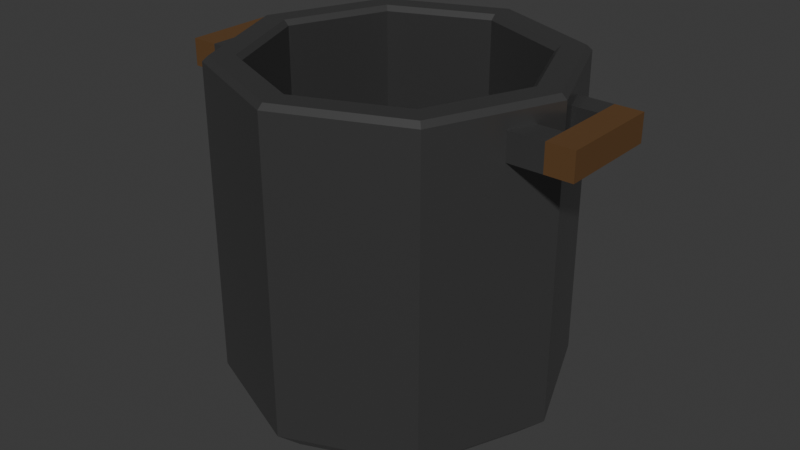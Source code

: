 # Source: Cooking_pan.blend  (saved by Blender 4.4.32; exported with 4.5.12 LTS)
import bpy
from mathutils import Matrix  # noqa: F401  (used for matrix-valued properties, if any)

bpy.ops.wm.read_factory_settings(use_empty=True)
scene = bpy.context.scene
scene.name = 'Scene'

# ---- collections
col_collection = bpy.data.collections.new('Collection'); scene.collection.children.link(col_collection)

# ---- materials (node trees are filled in below, after node groups)
mat_pan_mat = bpy.data.materials.new('Pan mat')
mat_handles = bpy.data.materials.new('Handles')

# ---- material node trees
mat_pan_mat.use_nodes = True; mat_pan_mat.node_tree.nodes.clear()
_N = mat_pan_mat.node_tree.nodes; _L = mat_pan_mat.node_tree.links
n0 = _N.new('ShaderNodeBsdfPrincipled'); n0.name = 'Principled BSDF'; n0.location = (10, 300)
n0.inputs[0].default_value = (0.185, 0.185, 0.185, 1.0)
n0.inputs[1].default_value = 0.8165
n0.inputs[2].default_value = 0.3
n1 = _N.new('ShaderNodeOutputMaterial'); n1.name = 'Material Output'; n1.location = (300, 300)
_L.new(n0.outputs[0], n1.inputs[0])
n1.is_active_output = True
mat_handles.use_nodes = True; mat_handles.node_tree.nodes.clear()
_N = mat_handles.node_tree.nodes; _L = mat_handles.node_tree.links
n0 = _N.new('ShaderNodeBsdfPrincipled'); n0.name = 'Principled BSDF'; n0.location = (10, 300)
n0.inputs[0].default_value = (0.1308, 0.06316, 0.02023, 1.0)
n0.inputs[1].default_value = 0.2
n0.inputs[2].default_value = 0.75
n1 = _N.new('ShaderNodeOutputMaterial'); n1.name = 'Material Output'; n1.location = (300, 300)
_L.new(n0.outputs[0], n1.inputs[0])
n1.is_active_output = True

# ---- world
world_world = bpy.data.worlds.new('World'); scene.world = world_world
world_world.use_nodes = True; world_world.node_tree.nodes.clear()
_N = world_world.node_tree.nodes; _L = world_world.node_tree.links
n0 = _N.new('ShaderNodeOutputWorld'); n0.name = 'World Output'; n0.location = (300, 300)
n1 = _N.new('ShaderNodeBackground'); n1.name = 'Background'; n1.location = (10, 300)
n1.inputs[0].default_value = (0.05088, 0.05088, 0.05088, 1.0)
_L.new(n1.outputs[0], n0.inputs[0])
n0.is_active_output = True
world_world.color = (0.05088, 0.05088, 0.05088)
world_world.sun_shadow_jitter_overblur = 0.0

# ---- meshes
me_cylinder_001 = bpy.data.meshes.new('Cylinder.001')
me_cylinder_001.from_pydata([(0.5657, 0.5657, 0.2), (1.49e-09, 0.8, 0.2), (0.8, 0.0, 0.2), (0.5657, -0.5657, 0.2), (1.49e-09, -0.8, 0.2), (-0.5657, -0.5657, 0.2), (-0.8, 0.0, 0.2), (-0.5657, 0.5657, 0.2), (0.0, 1.0, 1.971), (2.336e-10, 0.9686, 2.0), (0.6849, 0.6849, 2.0), (0.7071, 0.7071, 1.971), (0.9686, 0.0, 2.0), (1.0, 0.0, 1.971), (0.6849, -0.6849, 2.0), (0.7071, -0.7071, 1.971), (2.336e-10, -0.9686, 2.0), (0.0, -1.0, 1.971), (-0.6849, -0.6849, 2.0), (-0.7071, -0.7071, 1.971), (-0.9686, 0.0, 2.0), (-1.0, 0.0, 1.971), (-0.6849, 0.6849, 2.0), (-0.7071, 0.7071, 1.971), (0.5657, 0.5657, 1.971), (0.5879, 0.5879, 2.0), (1.257e-09, 0.8314, 2.0), (1.49e-09, 0.8, 1.971), (0.8, 0.0, 1.971), (0.8314, 0.0, 2.0), (0.5657, -0.5657, 1.971), (0.5879, -0.5879, 2.0), (1.49e-09, -0.8, 1.971), (1.257e-09, -0.8314, 2.0), (-0.5657, -0.5657, 1.971), (-0.5879, -0.5879, 2.0), (-0.8, 0.0, 1.971), (-0.8314, 0.0, 2.0), (-0.5657, 0.5657, 1.971), (-0.5879, 0.5879, 2.0), (3.725e-09, 0.8357, 0.0), (0.0, 1.0, 0.1518), (0.7071, 0.7071, 0.1518), (0.5909, 0.5909, 0.0), (1.0, 0.0, 0.1518), (0.8357, -3.725e-09, 0.0), (0.7071, -0.7071, 0.1518), (0.5909, -0.5909, 0.0), (0.0, -1.0, 0.1518), (-3.725e-09, -0.8357, 0.0), (-0.7071, -0.7071, 0.1518), (-0.5909, -0.5909, 0.0), (-1.0, 0.0, 0.1518), (-0.8357, 3.725e-09, 0.0), (-0.7071, 0.7071, 0.1518), (-0.5909, 0.5909, 0.0), (1.081, -0.3, 1.885), (1.081, -0.3, 1.725), (1.081, 0.3, 1.885), (1.081, 0.3, 1.725), (1.241, -0.3, 1.885), (1.241, -0.3, 1.725), (1.241, 0.3, 1.885), (1.241, 0.3, 1.725), (1.081, -0.15, 1.885), (1.081, 0.15, 1.885), (1.081, 0.15, 1.725), (1.081, -0.15, 1.725), (0.8702, -0.3, 1.885), (0.8702, -0.3, 1.725), (0.8702, 0.15, 1.885), (0.8702, 0.3, 1.885), (0.8702, 0.3, 1.725), (0.8702, -0.15, 1.725), (0.8702, -0.15, 1.885), (0.8702, 0.15, 1.725), (-1.081, 0.3, 1.885), (-1.081, 0.3, 1.725), (-1.081, -0.3, 1.885), (-1.081, -0.3, 1.725), (-1.241, 0.3, 1.885), (-1.241, 0.3, 1.725), (-1.241, -0.3, 1.885), (-1.241, -0.3, 1.725), (-1.081, 0.15, 1.885), (-1.081, -0.15, 1.885), (-1.081, -0.15, 1.725), (-1.081, 0.15, 1.725), (-0.8702, 0.3, 1.885), (-0.8702, 0.3, 1.725), (-0.8702, -0.15, 1.885), (-0.8702, -0.3, 1.885), (-0.8702, -0.3, 1.725), (-0.8702, 0.15, 1.725), (-0.8702, 0.15, 1.885), (-0.8702, -0.15, 1.725)], [], [(42, 11, 13, 44), (12, 10, 25, 29), (14, 12, 29, 31), (16, 14, 31, 33), (18, 16, 33, 35), (20, 18, 35, 37), (46, 15, 17, 48), (22, 20, 37, 39), (9, 22, 39, 26), (54, 23, 8, 41), (38, 36, 6, 7), (52, 21, 23, 54), (44, 13, 15, 46), (40, 43, 45, 47, 49, 51, 53, 55), (48, 17, 19, 50), (50, 19, 21, 52), (24, 27, 1, 0), (0, 1, 7, 6, 5, 4, 3, 2), (34, 32, 4, 5), (27, 38, 7, 1), (36, 34, 5, 6), (32, 30, 3, 4), (28, 24, 0, 2), (30, 28, 2, 3), (11, 8, 9, 10), (13, 11, 10, 12), (15, 13, 12, 14), (17, 15, 14, 16), (19, 17, 16, 18), (21, 19, 18, 20), (23, 21, 20, 22), (8, 23, 22, 9), (25, 26, 27, 24), (29, 25, 24, 28), (31, 29, 28, 30), (33, 31, 30, 32), (35, 33, 32, 34), (37, 35, 34, 36), (39, 37, 36, 38), (26, 39, 38, 27), (10, 9, 26, 25), (41, 42, 43, 40), (42, 44, 45, 43), (44, 46, 47, 45), (46, 48, 49, 47), (48, 50, 51, 49), (50, 52, 53, 51), (52, 54, 55, 53), (54, 41, 40, 55), (41, 8, 11, 42), (63, 62, 60, 61), (61, 60, 56, 57), (67, 57, 69, 73), (59, 58, 62, 63), (61, 57, 67, 66, 59, 63), (56, 60, 62, 58, 65, 64), (66, 65, 70, 75), (67, 64, 65, 66), (75, 70, 71, 72), (69, 68, 74, 73), (64, 67, 73, 74), (59, 66, 75, 72), (58, 59, 72, 71), (65, 58, 71, 70), (56, 64, 74, 68), (57, 56, 68, 69), (83, 82, 80, 81), (81, 80, 76, 77), (87, 77, 89, 93), (79, 78, 82, 83), (81, 77, 87, 86, 79, 83), (76, 80, 82, 78, 85, 84), (86, 85, 90, 95), (87, 84, 85, 86), (95, 90, 91, 92), (89, 88, 94, 93), (84, 87, 93, 94), (79, 86, 95, 92), (78, 79, 92, 91), (85, 78, 91, 90), (76, 84, 94, 88), (77, 76, 88, 89)])
me_cylinder_001.polygons.foreach_set('material_index', [0, 0, 0, 0, 0, 0, 0, 0, 0, 0, 0, 0, 0, 0, 0, 0, 0, 0, 0, 0, 0, 0, 0, 0, 0, 0, 0, 0, 0, 0, 0, 0, 0, 0, 0, 0, 0, 0, 0, 0, 0, 0, 0, 0, 0, 0, 0, 0, 0, 0, 1, 1, 0, 1, 1, 1, 0, 1, 0, 0, 0, 0, 0, 0, 0, 0, 1, 1, 0, 1, 1, 1, 0, 1, 0, 0, 0, 0, 0, 0, 0, 0])
_uv = me_cylinder_001.uv_layers.new(name='UVMap')
_uv.uv.foreach_set('vector', [0.875, 0.538, 0.875, 0.9928, 0.75, 0.9928, 0.75, 0.538, 0.75, 1.0, 0.875, 1.0, 0.875, 1.0, 0.75, 1.0, 0.625, 1.0, 0.75, 1.0, 0.75, 1.0, 0.625, 1.0, 0.5, 1.0, 0.625, 1.0, 0.625, 1.0, 0.5, 1.0, 0.375, 1.0, 0.5, 1.0, 0.5, 1.0, 0.375, 1.0, 0.25, 1.0, 0.375, 1.0, 0.375, 1.0, 0.25, 1.0, 0.625, 0.538, 0.625, 0.9928, 0.5, 0.9928, 0.5, 0.538, 0.125, 1.0, 0.25, 1.0, 0.25, 1.0, 0.125, 1.0, 0.0, 1.0, 0.125, 1.0, 0.125, 1.0, 0.0, 1.0, 0.125, 0.538, 0.125, 0.9928, 0.0, 0.9928, 0.0, 0.538, 0.125, 1.0, 0.25, 1.0, 0.25, 1.0, 0.125, 1.0, 0.25, 0.538, 0.25, 0.9928, 0.125, 0.9928, 0.125, 0.538, 0.75, 0.538, 0.75, 0.9928, 0.625, 0.9928, 0.625, 0.538, 0.75, 0.4506, 0.8918, 0.3918, 0.9506, 0.25, 0.8918, 0.1082, 0.75, 0.04944, 0.6082, 0.1082, 0.5494, 0.25, 0.6082, 0.3918, 0.5, 0.538, 0.5, 0.9928, 0.375, 0.9928, 0.375, 0.538, 0.375, 0.538, 0.375, 0.9928, 0.25, 0.9928, 0.25, 0.538, 0.875, 1.0, 1.0, 1.0, 1.0, 1.0, 0.875, 1.0, 0.4197, 0.4197, 0.25, 0.49, 0.08029, 0.4197, 0.01, 0.25, 0.08029, 0.08029, 0.25, 0.01, 0.4197, 0.08029, 0.49, 0.25, 0.375, 1.0, 0.5, 1.0, 0.5, 1.0, 0.375, 1.0, 0.0, 1.0, 0.125, 1.0, 0.125, 1.0, 0.0, 1.0, 0.25, 1.0, 0.375, 1.0, 0.375, 1.0, 0.25, 1.0, 0.5, 1.0, 0.625, 1.0, 0.625, 1.0, 0.5, 1.0, 0.75, 1.0, 0.875, 1.0, 0.875, 1.0, 0.75, 1.0, 0.625, 1.0, 0.75, 1.0, 0.75, 1.0, 0.625, 1.0, 0.875, 0.9928, 1.0, 0.9928, 1.0, 1.0, 0.875, 1.0, 0.75, 0.9928, 0.875, 0.9928, 0.875, 1.0, 0.75, 1.0, 0.625, 0.9928, 0.75, 0.9928, 0.75, 1.0, 0.625, 1.0, 0.5, 0.9928, 0.625, 0.9928, 0.625, 1.0, 0.5, 1.0, 0.375, 0.9928, 0.5, 0.9928, 0.5, 1.0, 0.375, 1.0, 0.25, 0.9928, 0.375, 0.9928, 0.375, 1.0, 0.25, 1.0, 0.125, 0.9928, 0.25, 0.9928, 0.25, 1.0, 0.125, 1.0, 0.0, 0.9928, 0.125, 0.9928, 0.125, 1.0, 0.0, 1.0, 0.875, 1.0, 1.0, 1.0, 1.0, 1.0, 0.875, 1.0, 0.75, 1.0, 0.875, 1.0, 0.875, 1.0, 0.75, 1.0, 0.625, 1.0, 0.75, 1.0, 0.75, 1.0, 0.625, 1.0, 0.5, 1.0, 0.625, 1.0, 0.625, 1.0, 0.5, 1.0, 0.375, 1.0, 0.5, 1.0, 0.5, 1.0, 0.375, 1.0, 0.25, 1.0, 0.375, 1.0, 0.375, 1.0, 0.25, 1.0, 0.125, 1.0, 0.25, 1.0, 0.25, 1.0, 0.125, 1.0, 0.0, 1.0, 0.125, 1.0, 0.125, 1.0, 0.0, 1.0, 0.875, 1.0, 1.0, 1.0, 1.0, 1.0, 0.875, 1.0, 0.75, 0.49, 0.9197, 0.4197, 0.8918, 0.3918, 0.75, 0.4506, 0.9197, 0.4197, 0.99, 0.25, 0.9506, 0.25, 0.8918, 0.3918, 0.99, 0.25, 0.9197, 0.08029, 0.8918, 0.1082, 0.9506, 0.25, 0.9197, 0.08029, 0.75, 0.01, 0.75, 0.04944, 0.8918, 0.1082, 0.75, 0.01, 0.5803, 0.08029, 0.6082, 0.1082, 0.75, 0.04944, 0.5803, 0.08029, 0.51, 0.25, 0.5494, 0.25, 0.6082, 0.1082, 0.51, 0.25, 0.5803, 0.4197, 0.6082, 0.3918, 0.5494, 0.25, 0.5803, 0.4197, 0.75, 0.49, 0.75, 0.4506, 0.6082, 0.3918, 1.0, 0.538, 1.0, 0.9928, 0.875, 0.9928, 0.875, 0.538, 0.375, 0.0, 0.625, 0.0, 0.625, 0.25, 0.375, 0.25, 0.375, 0.25, 0.625, 0.25, 0.625, 0.5, 0.375, 0.5, 0.375, 0.5833, 0.375, 0.5, 0.375, 0.5, 0.375, 0.5833, 0.375, 0.75, 0.625, 0.75, 0.625, 1.0, 0.375, 1.0, 0.125, 0.5, 0.375, 0.5, 0.375, 0.5833, 0.375, 0.6667, 0.375, 0.75, 0.125, 0.75, 0.625, 0.5, 0.875, 0.5, 0.875, 0.75, 0.625, 0.75, 0.625, 0.6667, 0.625, 0.5833, 0.375, 0.6667, 0.625, 0.6667, 0.625, 0.6667, 0.375, 0.6667, 0.375, 0.5833, 0.625, 0.5833, 0.625, 0.6667, 0.375, 0.6667, 0.375, 0.6667, 0.625, 0.6667, 0.625, 0.75, 0.375, 0.75, 0.375, 0.5, 0.625, 0.5, 0.625, 0.5833, 0.375, 0.5833, 0.625, 0.5833, 0.375, 0.5833, 0.375, 0.5833, 0.625, 0.5833, 0.375, 0.75, 0.375, 0.6667, 0.375, 0.6667, 0.375, 0.75, 0.625, 0.75, 0.375, 0.75, 0.375, 0.75, 0.625, 0.75, 0.625, 0.6667, 0.625, 0.75, 0.625, 0.75, 0.625, 0.6667, 0.625, 0.5, 0.625, 0.5833, 0.625, 0.5833, 0.625, 0.5, 0.375, 0.5, 0.625, 0.5, 0.625, 0.5, 0.375, 0.5, 0.375, 0.0, 0.625, 0.0, 0.625, 0.25, 0.375, 0.25, 0.375, 0.25, 0.625, 0.25, 0.625, 0.5, 0.375, 0.5, 0.375, 0.5833, 0.375, 0.5, 0.375, 0.5, 0.375, 0.5833, 0.375, 0.75, 0.625, 0.75, 0.625, 1.0, 0.375, 1.0, 0.125, 0.5, 0.375, 0.5, 0.375, 0.5833, 0.375, 0.6667, 0.375, 0.75, 0.125, 0.75, 0.625, 0.5, 0.875, 0.5, 0.875, 0.75, 0.625, 0.75, 0.625, 0.6667, 0.625, 0.5833, 0.375, 0.6667, 0.625, 0.6667, 0.625, 0.6667, 0.375, 0.6667, 0.375, 0.5833, 0.625, 0.5833, 0.625, 0.6667, 0.375, 0.6667, 0.375, 0.6667, 0.625, 0.6667, 0.625, 0.75, 0.375, 0.75, 0.375, 0.5, 0.625, 0.5, 0.625, 0.5833, 0.375, 0.5833, 0.625, 0.5833, 0.375, 0.5833, 0.375, 0.5833, 0.625, 0.5833, 0.375, 0.75, 0.375, 0.6667, 0.375, 0.6667, 0.375, 0.75, 0.625, 0.75, 0.375, 0.75, 0.375, 0.75, 0.625, 0.75, 0.625, 0.6667, 0.625, 0.75, 0.625, 0.75, 0.625, 0.6667, 0.625, 0.5, 0.625, 0.5833, 0.625, 0.5833, 0.625, 0.5, 0.375, 0.5, 0.625, 0.5, 0.625, 0.5, 0.375, 0.5])
me_cylinder_001.materials.append(mat_pan_mat)
me_cylinder_001.materials.append(mat_handles)
me_cylinder_001.update()

# ---- objects
ob_cylinder = bpy.data.objects.new('Cylinder', me_cylinder_001)

# ---- transforms, parenting, visibility, modifiers, constraints
ob_cylinder.location = (0.0, 0.0, 0.0)

# ---- collection membership
col_collection.objects.link(ob_cylinder)

# ---- scene / render settings (as saved in the file)
scene.frame_start = 1; scene.frame_end = 250; scene.frame_set(1)
scene.render.engine = 'BLENDER_EEVEE_NEXT'
bpy.context.view_layer.update()

# ---- added for rendering (the .blend has no active camera and no usable light): camera, sun
cam_auto = bpy.data.cameras.new('AutoCamera')
cam_auto.lens = 50.0
cam_auto.sensor_width = 36.0
cam_auto.clip_end = 1000.0
ob_auto_camera = bpy.data.objects.new('AutoCamera', cam_auto)
scene.collection.objects.link(ob_auto_camera)
ob_auto_camera.location = (3.48178, -4.17814, 3.78542)
ob_auto_camera.rotation_euler = (1.09748, -7.21219e-08, 0.694738)
scene.camera = ob_auto_camera
light_auto_sun = bpy.data.lights.new('AutoSun', 'SUN')
light_auto_sun.energy = 3.0
light_auto_sun.angle = 0.0523599
ob_auto_sun = bpy.data.objects.new('AutoSun', light_auto_sun)
scene.collection.objects.link(ob_auto_sun)
ob_auto_sun.rotation_euler = (0.872665, 0.174533, 0.523599)
bpy.context.view_layer.update()
